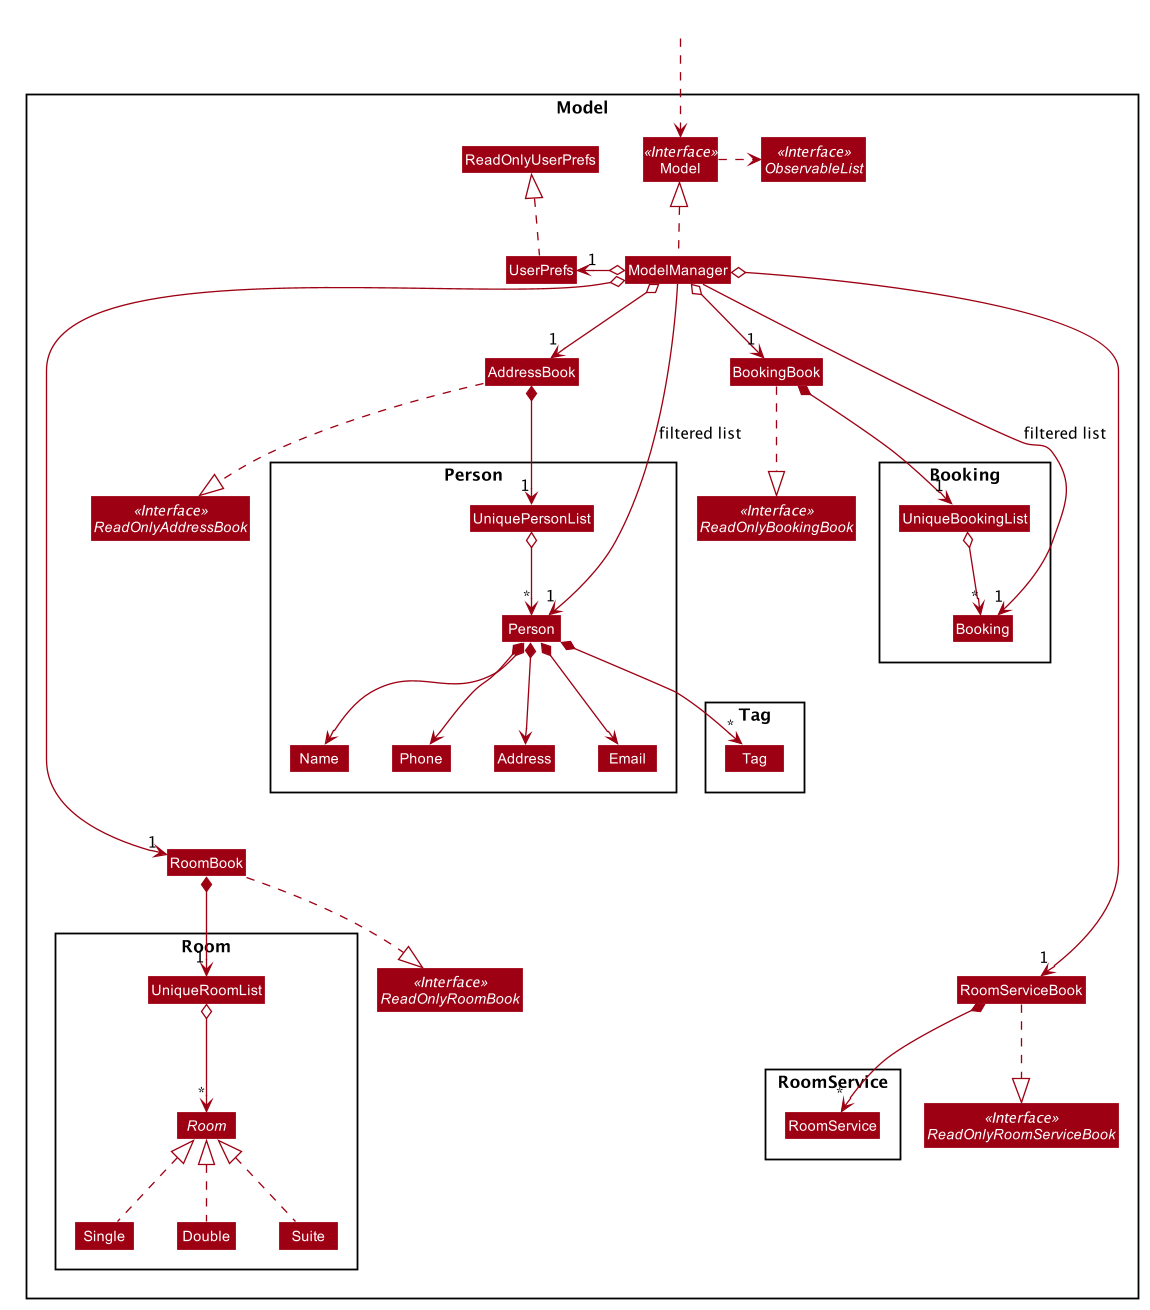

The diagram above was rendered by PlantUML. Its source (embedded in the PNG):
@startuml








skinparam BackgroundColor #FFFFFFF

skinparam Shadowing false

skinparam Class {
    FontColor #FFFFFF
    BorderThickness 1
    BorderColor #FFFFFF
    StereotypeFontColor #FFFFFF
    FontName Arial
}

skinparam Actor {
    BorderColor #000000
    Color #000000
    FontName Arial
}

skinparam Sequence {
    MessageAlign center
    BoxFontSize 15
    BoxPadding 0
    BoxFontColor #FFFFFF
    FontName Arial
}

skinparam Participant {
    FontColor #FFFFFFF
    Padding 20
}

skinparam MinClassWidth 50
skinparam ParticipantPadding 10
skinparam Shadowing false
skinparam DefaultTextAlignment center
skinparam packageStyle Rectangle

hide footbox
hide members
hide circle
skinparam arrowThickness 1.1
skinparam arrowColor #9D0012
skinparam classBackgroundColor #9D0012

Package Model <<Rectangle>>{
Interface ReadOnlyAddressBook <<Interface>>
Interface Model <<Interface>>
Interface ObservableList <<Interface>>
Class AddressBook
Interface ReadOnlyAddressBook <<Interface>>
Class BookingBook
Interface ReadOnlyBookingBook <<Interface>>
Class RoomBook
Interface ReadOnlyRoomBook <<Interface>>
Class RoomServiceBook
Interface ReadOnlyRoomServiceBook <<Interface>>
Class Model
Class ModelManager
Class UserPrefs
Class ReadOnlyUserPrefs

Package Person {
Class Person
Class Address
Class Email
Class Name
Class Phone
Class UniquePersonList
}

Package Tag {
Class Tag
}

Package Booking {
Class Booking
Class UniqueBookingList
}

Package Room {
Abstract Room
Class Single
Class Double
Class Suite
Class UniqueRoomList
}

Package RoomService {
Class RoomService
}
}

Class HiddenOutside #FFFFFF
HiddenOutside ..> Model

AddressBook ..|> ReadOnlyAddressBook
RoomServiceBook ..|> ReadOnlyRoomServiceBook
BookingBook ..|> ReadOnlyBookingBook
RoomBook ..|> ReadOnlyRoomBook

ModelManager .up.|> Model
Model .right.> ObservableList
ModelManager o--> "1" AddressBook
ModelManager o------> "1" RoomBook
ModelManager o--> "1" BookingBook
ModelManager o-------> "1" RoomServiceBook
ModelManager o-left-> "1" UserPrefs
UserPrefs .up.|> ReadOnlyUserPrefs

AddressBook *--> "1" UniquePersonList
UniquePersonList o--> "*" Person
Person *--> Name
Person *--> Phone
Person *--> Email
Person *--> Address
Person *--> "*" Tag

BookingBook *--> "1" UniqueBookingList
UniqueBookingList o--> "*" Booking

RoomBook *--> "1" UniqueRoomList
UniqueRoomList o--> "*" Room
Single .up.|> Room
Double .up.|> Room
Suite .up.|> Room

RoomServiceBook *--> "*" RoomService

Name -[hidden]right-> Phone
Phone -[hidden]right-> Address
Address -[hidden]right-> Email

ModelManager -->"1" Person : filtered list
ModelManager -->"1" Booking : filtered list
@enduml